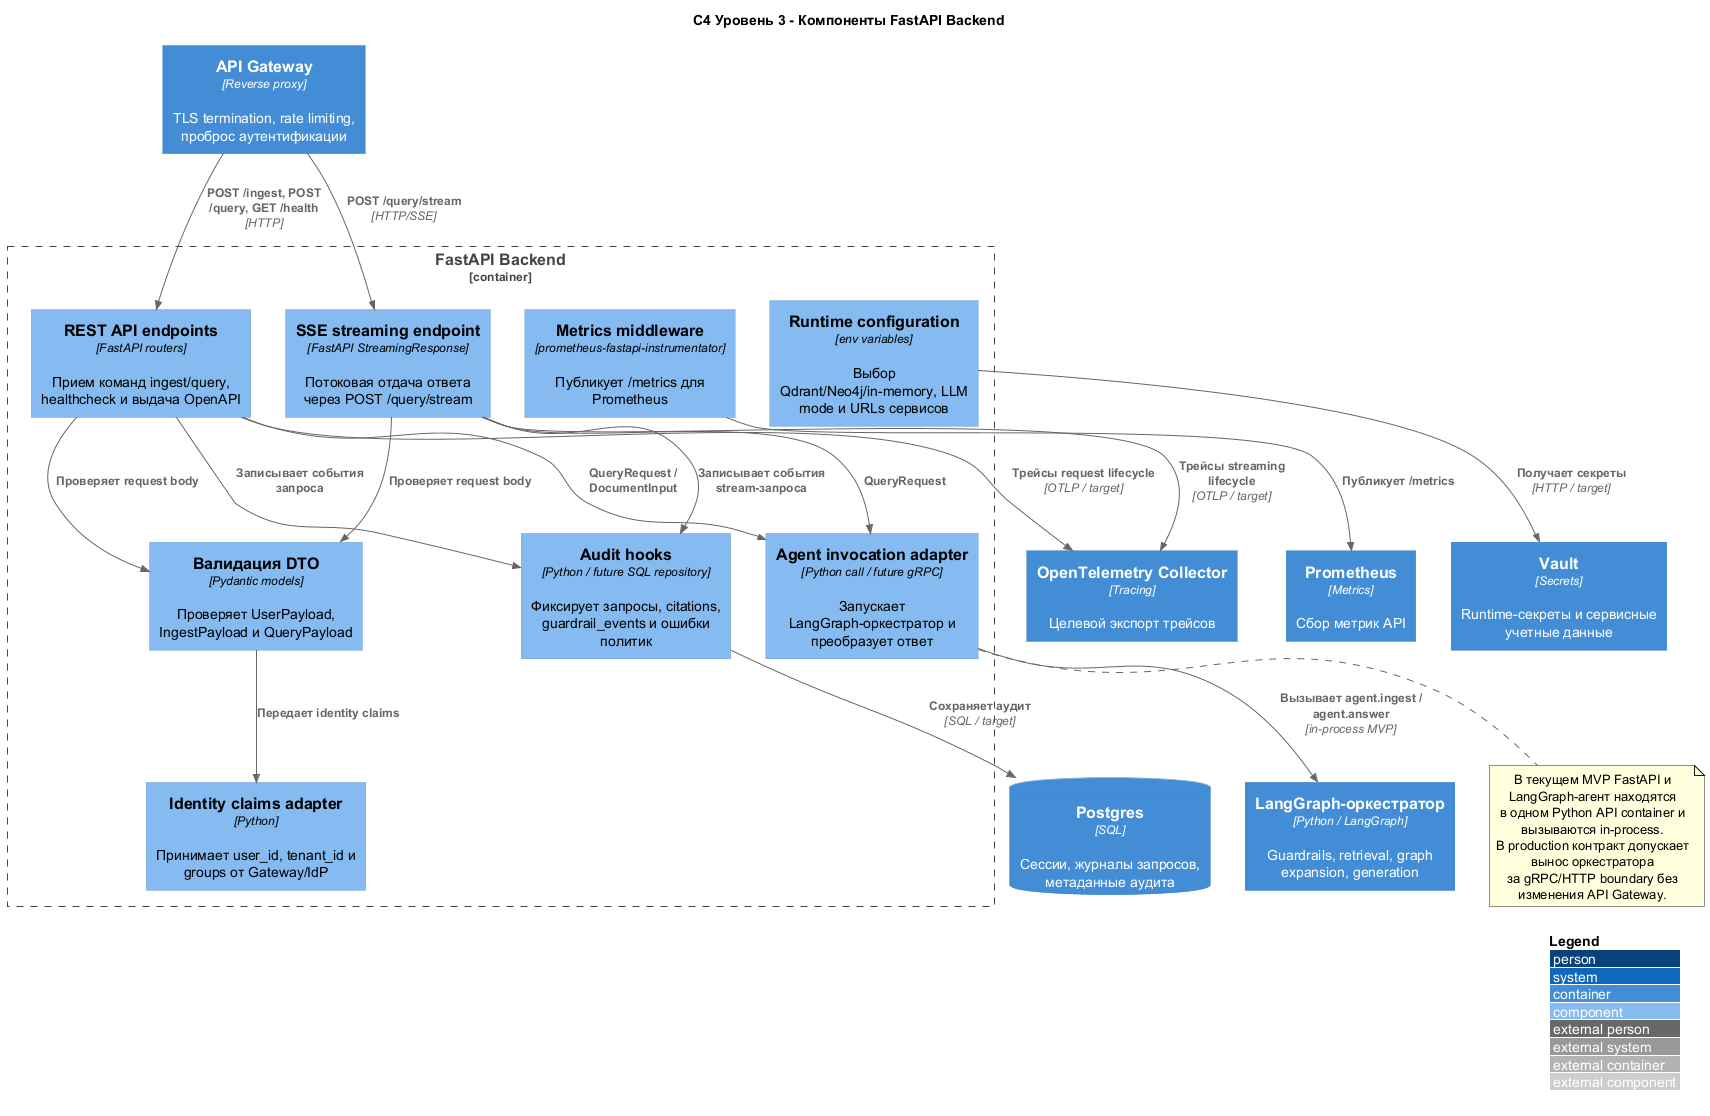

The diagram above was rendered by PlantUML. Its source (embedded in the PNG):
@startuml C4_Component_FastAPI_Backend
!include <C4/C4_Component>

LAYOUT_WITH_LEGEND()

title C4 Уровень 3 - Компоненты FastAPI Backend

Container_Boundary(api, "FastAPI Backend") {
    Component(rest, "REST API endpoints", "FastAPI routers", "Прием команд ingest/query, healthcheck и выдача OpenAPI")
    Component(stream, "SSE streaming endpoint", "FastAPI StreamingResponse", "Потоковая отдача ответа через POST /query/stream")
    Component(validation, "Валидация DTO", "Pydantic models", "Проверяет UserPayload, IngestPayload и QueryPayload")
    Component(identity, "Identity claims adapter", "Python", "Принимает user_id, tenant_id и groups от Gateway/IdP")
    Component(audit, "Audit hooks", "Python / future SQL repository", "Фиксирует запросы, citations, guardrail_events и ошибки политик")
    Component(metrics, "Metrics middleware", "prometheus-fastapi-instrumentator", "Публикует /metrics для Prometheus")
    Component(config, "Runtime configuration", "env variables", "Выбор Qdrant/Neo4j/in-memory, LLM mode и URLs сервисов")
    Component(agent_client, "Agent invocation adapter", "Python call / future gRPC", "Запускает LangGraph-оркестратор и преобразует ответ")
}

Container(gateway, "API Gateway", "Reverse proxy", "TLS termination, rate limiting, проброс аутентификации")
Container(agent, "LangGraph-оркестратор", "Python / LangGraph", "Guardrails, retrieval, graph expansion, generation")
ContainerDb(postgres, "Postgres", "SQL", "Сессии, журналы запросов, метаданные аудита")
Container(vault, "Vault", "Secrets", "Runtime-секреты и сервисные учетные данные")
Container(prometheus, "Prometheus", "Metrics", "Сбор метрик API")
Container(otel, "OpenTelemetry Collector", "Tracing", "Целевой экспорт трейсов")

Rel(gateway, rest, "POST /ingest, POST /query, GET /health", "HTTP")
Rel(gateway, stream, "POST /query/stream", "HTTP/SSE")
Rel(rest, validation, "Проверяет request body")
Rel(stream, validation, "Проверяет request body")
Rel(validation, identity, "Передает identity claims")
Rel(rest, agent_client, "QueryRequest / DocumentInput")
Rel(stream, agent_client, "QueryRequest")
Rel(agent_client, agent, "Вызывает agent.ingest / agent.answer", "in-process MVP")
Rel(rest, audit, "Записывает события запроса")
Rel(stream, audit, "Записывает события stream-запроса")
Rel(audit, postgres, "Сохраняет аудит", "SQL / target")
Rel(config, vault, "Получает секреты", "HTTP / target")
Rel(metrics, prometheus, "Публикует /metrics")
Rel(rest, otel, "Трейсы request lifecycle", "OTLP / target")
Rel(stream, otel, "Трейсы streaming lifecycle", "OTLP / target")

note bottom of agent_client
В текущем MVP FastAPI и LangGraph-агент находятся
в одном Python API container и вызываются in-process.
В production контракт допускает вынос оркестратора
за gRPC/HTTP boundary без изменения API Gateway.
end note

@enduml